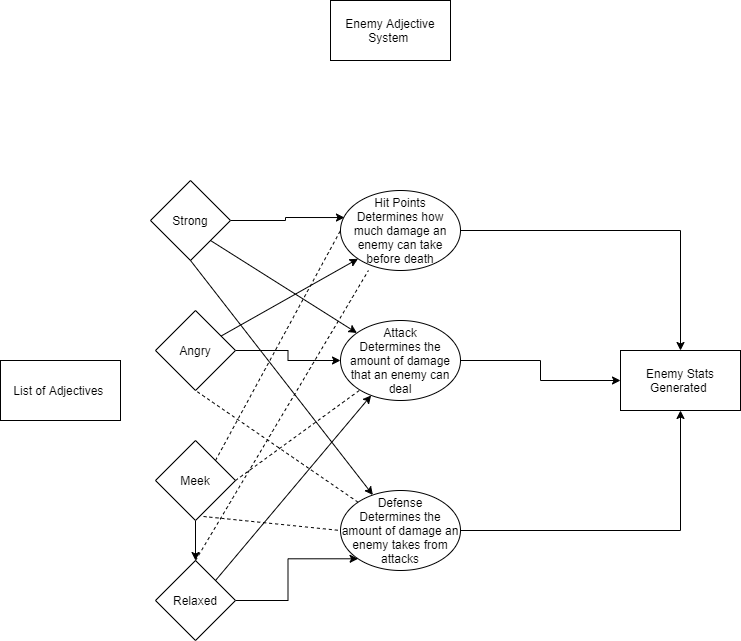

The diagram above was exported from draw.io. Its source (the exported page's mxGraphModel, read from the mxfile embedded in the PNG):
<mxGraphModel dx="1102" dy="865" grid="1" gridSize="10" guides="1" tooltips="1" connect="1" arrows="1" fold="1" page="1" pageScale="1" pageWidth="850" pageHeight="1100" math="0" shadow="0">
  <root>
    <mxCell id="0" />
    <mxCell id="1" parent="0" />
    <mxCell id="ElHqBtID7ihMt1bnSQ0Q-1" value="Enemy Adjective System&amp;nbsp;&lt;br&gt;" style="rounded=0;whiteSpace=wrap;html=1;" vertex="1" parent="1">
      <mxGeometry x="380" y="70" width="120" height="60" as="geometry" />
    </mxCell>
    <mxCell id="ElHqBtID7ihMt1bnSQ0Q-2" value="Enemy Stats Generated&amp;nbsp;" style="rounded=0;whiteSpace=wrap;html=1;" vertex="1" parent="1">
      <mxGeometry x="670" y="420" width="120" height="60" as="geometry" />
    </mxCell>
    <mxCell id="ElHqBtID7ihMt1bnSQ0Q-3" value="List of Adjectives&amp;nbsp;" style="rounded=0;whiteSpace=wrap;html=1;" vertex="1" parent="1">
      <mxGeometry x="50" y="430" width="120" height="60" as="geometry" />
    </mxCell>
    <mxCell id="ElHqBtID7ihMt1bnSQ0Q-49" style="edgeStyle=orthogonalEdgeStyle;rounded=0;orthogonalLoop=1;jettySize=auto;html=1;exitX=1;exitY=0.5;exitDx=0;exitDy=0;" edge="1" parent="1" source="ElHqBtID7ihMt1bnSQ0Q-4" target="ElHqBtID7ihMt1bnSQ0Q-2">
      <mxGeometry relative="1" as="geometry" />
    </mxCell>
    <mxCell id="ElHqBtID7ihMt1bnSQ0Q-4" value="Hit Points&lt;br&gt;Determines how much damage an enemy can take before death" style="ellipse;whiteSpace=wrap;html=1;" vertex="1" parent="1">
      <mxGeometry x="390" y="260" width="120" height="80" as="geometry" />
    </mxCell>
    <mxCell id="ElHqBtID7ihMt1bnSQ0Q-50" style="edgeStyle=orthogonalEdgeStyle;rounded=0;orthogonalLoop=1;jettySize=auto;html=1;exitX=1;exitY=0.5;exitDx=0;exitDy=0;entryX=0;entryY=0.5;entryDx=0;entryDy=0;" edge="1" parent="1" source="ElHqBtID7ihMt1bnSQ0Q-5" target="ElHqBtID7ihMt1bnSQ0Q-2">
      <mxGeometry relative="1" as="geometry" />
    </mxCell>
    <mxCell id="ElHqBtID7ihMt1bnSQ0Q-5" value="Attack&lt;br&gt;Determines the amount of damage that an enemy can deal" style="ellipse;whiteSpace=wrap;html=1;" vertex="1" parent="1">
      <mxGeometry x="390" y="390" width="120" height="80" as="geometry" />
    </mxCell>
    <mxCell id="ElHqBtID7ihMt1bnSQ0Q-27" style="edgeStyle=orthogonalEdgeStyle;rounded=0;orthogonalLoop=1;jettySize=auto;html=1;exitX=1;exitY=0.5;exitDx=0;exitDy=0;entryX=0.033;entryY=0.338;entryDx=0;entryDy=0;entryPerimeter=0;" edge="1" parent="1" source="ElHqBtID7ihMt1bnSQ0Q-7" target="ElHqBtID7ihMt1bnSQ0Q-4">
      <mxGeometry relative="1" as="geometry" />
    </mxCell>
    <mxCell id="ElHqBtID7ihMt1bnSQ0Q-7" value="Strong" style="rhombus;whiteSpace=wrap;html=1;" vertex="1" parent="1">
      <mxGeometry x="200" y="250" width="80" height="80" as="geometry" />
    </mxCell>
    <mxCell id="ElHqBtID7ihMt1bnSQ0Q-52" style="edgeStyle=orthogonalEdgeStyle;rounded=0;orthogonalLoop=1;jettySize=auto;html=1;entryX=0.5;entryY=0;entryDx=0;entryDy=0;" edge="1" parent="1" source="ElHqBtID7ihMt1bnSQ0Q-8" target="ElHqBtID7ihMt1bnSQ0Q-11">
      <mxGeometry relative="1" as="geometry" />
    </mxCell>
    <mxCell id="ElHqBtID7ihMt1bnSQ0Q-8" value="Meek" style="rhombus;whiteSpace=wrap;html=1;" vertex="1" parent="1">
      <mxGeometry x="205" y="510" width="80" height="80" as="geometry" />
    </mxCell>
    <mxCell id="ElHqBtID7ihMt1bnSQ0Q-33" style="edgeStyle=orthogonalEdgeStyle;rounded=0;orthogonalLoop=1;jettySize=auto;html=1;" edge="1" parent="1" source="ElHqBtID7ihMt1bnSQ0Q-10" target="ElHqBtID7ihMt1bnSQ0Q-5">
      <mxGeometry relative="1" as="geometry" />
    </mxCell>
    <mxCell id="ElHqBtID7ihMt1bnSQ0Q-10" value="Angry" style="rhombus;whiteSpace=wrap;html=1;" vertex="1" parent="1">
      <mxGeometry x="205" y="380" width="80" height="80" as="geometry" />
    </mxCell>
    <mxCell id="ElHqBtID7ihMt1bnSQ0Q-47" style="edgeStyle=orthogonalEdgeStyle;rounded=0;orthogonalLoop=1;jettySize=auto;html=1;exitX=1;exitY=0.5;exitDx=0;exitDy=0;entryX=0;entryY=1;entryDx=0;entryDy=0;" edge="1" parent="1" source="ElHqBtID7ihMt1bnSQ0Q-11" target="ElHqBtID7ihMt1bnSQ0Q-12">
      <mxGeometry relative="1" as="geometry" />
    </mxCell>
    <mxCell id="ElHqBtID7ihMt1bnSQ0Q-11" value="Relaxed" style="rhombus;whiteSpace=wrap;html=1;" vertex="1" parent="1">
      <mxGeometry x="205" y="630" width="80" height="80" as="geometry" />
    </mxCell>
    <mxCell id="ElHqBtID7ihMt1bnSQ0Q-51" style="edgeStyle=orthogonalEdgeStyle;rounded=0;orthogonalLoop=1;jettySize=auto;html=1;exitX=1;exitY=0.5;exitDx=0;exitDy=0;" edge="1" parent="1" source="ElHqBtID7ihMt1bnSQ0Q-12" target="ElHqBtID7ihMt1bnSQ0Q-2">
      <mxGeometry relative="1" as="geometry" />
    </mxCell>
    <mxCell id="ElHqBtID7ihMt1bnSQ0Q-12" value="Defense&lt;br&gt;Determines the amount of damage an enemy takes from attacks" style="ellipse;whiteSpace=wrap;html=1;" vertex="1" parent="1">
      <mxGeometry x="390" y="560" width="120" height="80" as="geometry" />
    </mxCell>
    <mxCell id="ElHqBtID7ihMt1bnSQ0Q-31" value="" style="endArrow=classic;html=1;rounded=0;exitX=1;exitY=1;exitDx=0;exitDy=0;" edge="1" parent="1" source="ElHqBtID7ihMt1bnSQ0Q-7" target="ElHqBtID7ihMt1bnSQ0Q-5">
      <mxGeometry width="50" height="50" relative="1" as="geometry">
        <mxPoint x="400" y="450" as="sourcePoint" />
        <mxPoint x="450" y="400" as="targetPoint" />
      </mxGeometry>
    </mxCell>
    <mxCell id="ElHqBtID7ihMt1bnSQ0Q-34" value="" style="endArrow=classic;html=1;rounded=0;entryX=0;entryY=1;entryDx=0;entryDy=0;" edge="1" parent="1" source="ElHqBtID7ihMt1bnSQ0Q-10" target="ElHqBtID7ihMt1bnSQ0Q-4">
      <mxGeometry width="50" height="50" relative="1" as="geometry">
        <mxPoint x="400" y="450" as="sourcePoint" />
        <mxPoint x="450" y="400" as="targetPoint" />
      </mxGeometry>
    </mxCell>
    <mxCell id="ElHqBtID7ihMt1bnSQ0Q-41" value="" style="endArrow=none;dashed=1;html=1;rounded=0;exitX=1;exitY=0;exitDx=0;exitDy=0;entryX=0;entryY=0.5;entryDx=0;entryDy=0;" edge="1" parent="1" source="ElHqBtID7ihMt1bnSQ0Q-8" target="ElHqBtID7ihMt1bnSQ0Q-4">
      <mxGeometry width="50" height="50" relative="1" as="geometry">
        <mxPoint x="400" y="450" as="sourcePoint" />
        <mxPoint x="450" y="400" as="targetPoint" />
      </mxGeometry>
    </mxCell>
    <mxCell id="ElHqBtID7ihMt1bnSQ0Q-42" value="" style="endArrow=classic;html=1;rounded=0;exitX=0.5;exitY=1;exitDx=0;exitDy=0;" edge="1" parent="1" source="ElHqBtID7ihMt1bnSQ0Q-7" target="ElHqBtID7ihMt1bnSQ0Q-12">
      <mxGeometry width="50" height="50" relative="1" as="geometry">
        <mxPoint x="400" y="450" as="sourcePoint" />
        <mxPoint x="450" y="400" as="targetPoint" />
      </mxGeometry>
    </mxCell>
    <mxCell id="ElHqBtID7ihMt1bnSQ0Q-43" value="" style="endArrow=none;dashed=1;html=1;rounded=0;entryX=0.5;entryY=1;entryDx=0;entryDy=0;exitX=0;exitY=0;exitDx=0;exitDy=0;" edge="1" parent="1" source="ElHqBtID7ihMt1bnSQ0Q-12" target="ElHqBtID7ihMt1bnSQ0Q-10">
      <mxGeometry width="50" height="50" relative="1" as="geometry">
        <mxPoint x="400" y="450" as="sourcePoint" />
        <mxPoint x="450" y="400" as="targetPoint" />
      </mxGeometry>
    </mxCell>
    <mxCell id="ElHqBtID7ihMt1bnSQ0Q-44" value="" style="endArrow=none;dashed=1;html=1;rounded=0;exitX=1;exitY=0.5;exitDx=0;exitDy=0;" edge="1" parent="1" source="ElHqBtID7ihMt1bnSQ0Q-8" target="ElHqBtID7ihMt1bnSQ0Q-5">
      <mxGeometry width="50" height="50" relative="1" as="geometry">
        <mxPoint x="400" y="450" as="sourcePoint" />
        <mxPoint x="450" y="400" as="targetPoint" />
      </mxGeometry>
    </mxCell>
    <mxCell id="ElHqBtID7ihMt1bnSQ0Q-45" value="" style="endArrow=none;dashed=1;html=1;rounded=0;exitX=0.6;exitY=0.95;exitDx=0;exitDy=0;exitPerimeter=0;entryX=0;entryY=0.5;entryDx=0;entryDy=0;" edge="1" parent="1" source="ElHqBtID7ihMt1bnSQ0Q-8" target="ElHqBtID7ihMt1bnSQ0Q-12">
      <mxGeometry width="50" height="50" relative="1" as="geometry">
        <mxPoint x="400" y="450" as="sourcePoint" />
        <mxPoint x="450" y="400" as="targetPoint" />
      </mxGeometry>
    </mxCell>
    <mxCell id="ElHqBtID7ihMt1bnSQ0Q-46" value="" style="endArrow=none;dashed=1;html=1;rounded=0;entryX=0.233;entryY=1;entryDx=0;entryDy=0;entryPerimeter=0;exitX=0.5;exitY=0;exitDx=0;exitDy=0;" edge="1" parent="1" source="ElHqBtID7ihMt1bnSQ0Q-11" target="ElHqBtID7ihMt1bnSQ0Q-4">
      <mxGeometry width="50" height="50" relative="1" as="geometry">
        <mxPoint x="400" y="450" as="sourcePoint" />
        <mxPoint x="450" y="400" as="targetPoint" />
      </mxGeometry>
    </mxCell>
    <mxCell id="ElHqBtID7ihMt1bnSQ0Q-48" value="" style="endArrow=classic;html=1;rounded=0;exitX=1;exitY=0;exitDx=0;exitDy=0;" edge="1" parent="1" source="ElHqBtID7ihMt1bnSQ0Q-11" target="ElHqBtID7ihMt1bnSQ0Q-5">
      <mxGeometry width="50" height="50" relative="1" as="geometry">
        <mxPoint x="400" y="450" as="sourcePoint" />
        <mxPoint x="450" y="400" as="targetPoint" />
      </mxGeometry>
    </mxCell>
  </root>
</mxGraphModel>